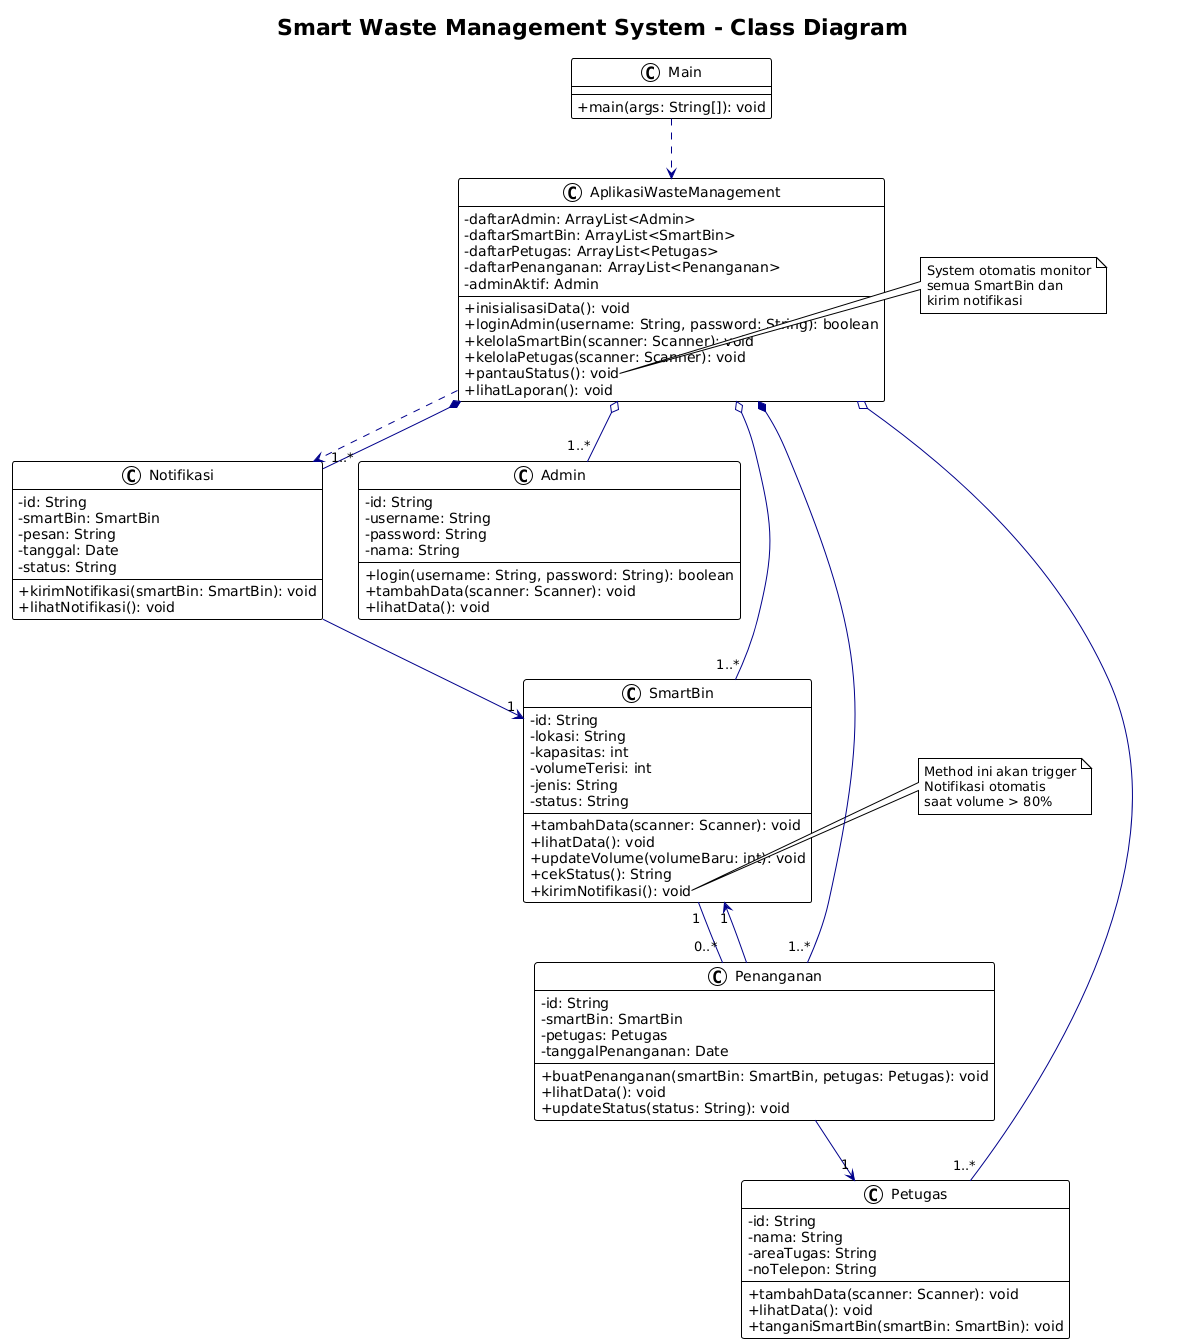

The diagram above was rendered by PlantUML. Its source (embedded in the PNG):
@startuml
!theme plain

skinparam class {
  BackgroundColor White
  BorderColor Black
  ArrowColor #00008B
}

' UNTUK UBAH KE SIMBOL +/-
skinparam classAttribute {
    iconSize 0
    iconPosition left
}

title Smart Waste Management System - Class Diagram

' ========== MAIN CLASS ==========
class Main {
  + main(args: String[]): void
}

' ========== CORE APPLICATION CLASS ==========
class AplikasiWasteManagement {
  - daftarAdmin: ArrayList<Admin>
  - daftarSmartBin: ArrayList<SmartBin>
  - daftarPetugas: ArrayList<Petugas>
  - daftarPenanganan: ArrayList<Penanganan>
  - adminAktif: Admin
  
  + inisialisasiData(): void
  + loginAdmin(username: String, password: String): boolean
  + kelolaSmartBin(scanner: Scanner): void
  + kelolaPetugas(scanner: Scanner): void
  + pantauStatus(): void
  + lihatLaporan(): void
}

' ========== ADMIN CLASS ==========
class Admin {
  - id: String
  - username: String
  - password: String
  - nama: String
  
  + login(username: String, password: String): boolean
  + tambahData(scanner: Scanner): void
  + lihatData(): void
}

' ========== SMARTBIN CLASS ==========
class SmartBin {
  - id: String
  - lokasi: String
  - kapasitas: int
  - volumeTerisi: int
  - jenis: String
  - status: String
  
  + tambahData(scanner: Scanner): void
  + lihatData(): void
  + updateVolume(volumeBaru: int): void
  + cekStatus(): String
  + kirimNotifikasi(): void
}

' ========== PETUGAS CLASS ==========
class Petugas {
  - id: String
  - nama: String
  - areaTugas: String
  - noTelepon: String
  
  + tambahData(scanner: Scanner): void
  + lihatData(): void
  + tanganiSmartBin(smartBin: SmartBin): void
}

' ========== PENANGANAN CLASS ==========
class Penanganan {
  - id: String
  - smartBin: SmartBin
  - petugas: Petugas
  - tanggalPenanganan: Date
  
  + buatPenanganan(smartBin: SmartBin, petugas: Petugas): void
  + lihatData(): void
  + updateStatus(status: String): void
}

' ========== NOTIFIKASI CLASS ==========
class Notifikasi {
  - id: String
  - smartBin: SmartBin
  - pesan: String
  - tanggal: Date
  - status: String
  
  + kirimNotifikasi(smartBin: SmartBin): void
  + lihatNotifikasi(): void
}

' ========== RELATIONSHIPS ==========

' Dependency relationships
Main ..> AplikasiWasteManagement
AplikasiWasteManagement ..> Notifikasi

' Aggregation relationships (hollow diamond)
AplikasiWasteManagement o-- "1..*" Admin
AplikasiWasteManagement o-- "1..*" SmartBin
AplikasiWasteManagement o-- "1..*" Petugas

' Composition relationships (filled diamond)
AplikasiWasteManagement *-- "1..*" Penanganan
AplikasiWasteManagement *-- "1..*" Notifikasi

' Unidirectional Association relationships
Penanganan --> "1" SmartBin
Penanganan --> "1" Petugas
Notifikasi --> "1" SmartBin

' Bidirectional Association relationship
SmartBin "1" -- "0..*" Penanganan

note right of SmartBin::kirimNotifikasi
  Method ini akan trigger
  Notifikasi otomatis
  saat volume > 80%
end note

note right of AplikasiWasteManagement::pantauStatus
  System otomatis monitor
  semua SmartBin dan
  kirim notifikasi
end note
@enduml